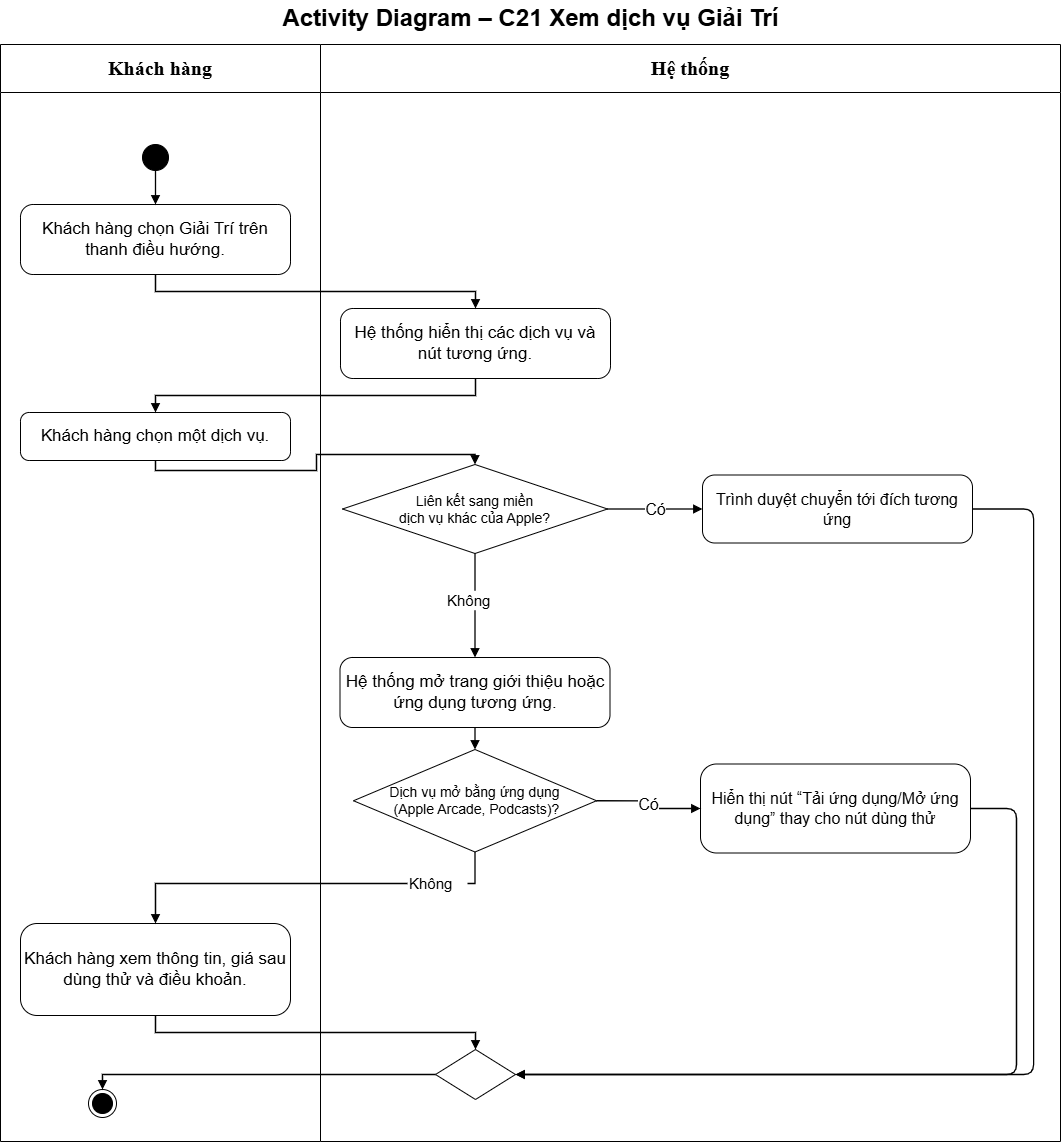

The diagram above was exported from draw.io. Its source (the exported page's mxGraphModel, read from the mxfile embedded in the PNG):
<mxGraphModel dx="1953" dy="1187" grid="0" gridSize="10" guides="1" tooltips="1" connect="1" arrows="1" fold="1" page="1" pageScale="1" pageWidth="1100" pageHeight="1223" math="0" shadow="0">
  <root>
    <mxCell id="0" />
    <mxCell id="1" parent="0" />
    <mxCell id="c3" parent="1" style="swimlane;whiteSpace=wrap;html=1;fontSize=18;startSize=48;swimlaneFillColor=#ffffff;fontFamily=Helvetica;collapsible=0" value="&lt;b&gt;&lt;font face=&quot;Times New Roman&quot; style=&quot;font-size: 20px;&quot;&gt;Khách hàng&lt;/font&gt;&lt;/b&gt;" vertex="1">
      <mxGeometry height="1097" width="320" x="20" y="56" as="geometry" />
    </mxCell>
    <mxCell id="c31" parent="c3" style="ellipse;html=1;shape=endState;fillColor=#000000;strokeColor=#000000" value="" vertex="1">
      <mxGeometry height="28" width="28" x="88" y="1045" as="geometry" />
    </mxCell>
    <mxCell id="c4" parent="1" style="swimlane;whiteSpace=wrap;html=1;fontSize=18;startSize=48;swimlaneFillColor=#ffffff;fontFamily=Helvetica;collapsible=0" value="&lt;b&gt;&lt;font face=&quot;Times New Roman&quot; style=&quot;font-size: 20px;&quot;&gt;Hệ thống&lt;/font&gt;&lt;/b&gt;" vertex="1">
      <mxGeometry height="1097" width="740" x="340" y="56" as="geometry" />
    </mxCell>
    <mxCell id="c20" parent="c4" style="rhombus;whiteSpace=wrap;html=1;fontSize=14;fontFamily=Helvetica" value="Dịch vụ mở bằng ứng dụng&lt;div&gt;&amp;nbsp;(Apple Arcade, Podcasts)?&lt;/div&gt;" vertex="1">
      <mxGeometry height="102.5" width="243" x="33" y="705" as="geometry" />
    </mxCell>
    <mxCell id="c18" parent="c4" style="rounded=1;arcSize=18;whiteSpace=wrap;html=1;fontSize=17;fontFamily=Helvetica" value="Hệ thống mở trang giới thiệu hoặc ứng dụng tương ứng." vertex="1">
      <mxGeometry height="70" width="270" x="19.5" y="613" as="geometry" />
    </mxCell>
    <mxCell id="c21" edge="1" parent="c4" source="c18" style="edgeStyle=orthogonalEdgeStyle;rounded=0;html=1;endArrow=block;endFill=1;strokeWidth=1.3;fontSize=16;labelBackgroundColor=#ffffff;exitX=0.5;exitY=1;entryX=0.5;entryY=0" target="c20" value="">
      <mxGeometry relative="1" as="geometry" />
    </mxCell>
    <mxCell id="c13" parent="c4" style="rhombus;whiteSpace=wrap;html=1;fontSize=14;fontFamily=Helvetica" value="Liên kết sang miền&lt;div&gt;dịch vụ khác của Apple?&lt;/div&gt;" vertex="1">
      <mxGeometry height="89" width="265" x="22" y="420" as="geometry" />
    </mxCell>
    <mxCell id="c19" edge="1" parent="c4" source="c17" style="edgeStyle=orthogonalEdgeStyle;rounded=0;html=1;endArrow=block;endFill=1;strokeWidth=1.3;fontSize=16;labelBackgroundColor=#ffffff;entryX=0.5;entryY=0" target="c18" value="">
      <mxGeometry relative="1" as="geometry" />
    </mxCell>
    <mxCell id="c17" parent="c4" style="text;html=1;align=left;verticalAlign=middle;fontSize=15" value="Không" vertex="1">
      <mxGeometry height="20" width="60" x="124.5" y="546" as="geometry" />
    </mxCell>
    <mxCell id="8Y5Wv590focI35jRcKf--2" edge="1" parent="c4" source="c13" style="edgeStyle=orthogonalEdgeStyle;rounded=0;html=1;endArrow=none;endFill=0;strokeWidth=1.3;fontSize=16;labelBackgroundColor=#ffffff;exitX=0.5;exitY=1;" target="c17" value="">
      <mxGeometry relative="1" x="-0.0118" as="geometry">
        <mxPoint x="495" y="565" as="sourcePoint" />
        <mxPoint x="495" y="669" as="targetPoint" />
      </mxGeometry>
    </mxCell>
    <mxCell id="c15" parent="c4" style="rounded=1;arcSize=18;whiteSpace=wrap;html=1;fontSize=16;fontFamily=Helvetica" value="Trình duyệt chuyển tới đích tương ứng" vertex="1">
      <mxGeometry height="68" width="270" x="382" y="430.5" as="geometry" />
    </mxCell>
    <mxCell id="c16" edge="1" parent="c4" source="c13" style="edgeStyle=orthogonalEdgeStyle;rounded=0;html=1;endArrow=block;endFill=1;strokeWidth=1.3;fontSize=16;labelBackgroundColor=#ffffff;exitX=1;exitY=0.5;entryX=0;entryY=0.5" target="c15" value="Có">
      <mxGeometry relative="1" as="geometry" />
    </mxCell>
    <mxCell id="c5" parent="1" style="text;html=1;align=center;verticalAlign=middle;fontSize=24;fontStyle=1;fontFamily=Helvetica" value="Activity Diagram – C21 Xem dịch vụ Giải Trí" vertex="1">
      <mxGeometry height="36" width="1060" x="20" y="12" as="geometry" />
    </mxCell>
    <mxCell id="c6" parent="1" style="ellipse;fillColor=#000000;strokeColor=#000000;html=1" value="" vertex="1">
      <mxGeometry height="26" width="26" x="162" y="156" as="geometry" />
    </mxCell>
    <mxCell id="c7" parent="1" style="rounded=1;arcSize=18;whiteSpace=wrap;html=1;fontSize=17;fontFamily=Helvetica" value="Khách hàng chọn Giải Trí trên thanh điều hướng." vertex="1">
      <mxGeometry height="70" width="270" x="40" y="216" as="geometry" />
    </mxCell>
    <mxCell id="c8" edge="1" parent="1" source="c6" style="edgeStyle=orthogonalEdgeStyle;rounded=0;html=1;endArrow=block;endFill=1;strokeColor=#000000;strokeWidth=1.3;fontSize=16;labelBackgroundColor=#ffffff;exitX=0.5;exitY=1;entryX=0.5;entryY=0" target="c7" value="">
      <mxGeometry relative="1" as="geometry" />
    </mxCell>
    <mxCell id="c9" parent="1" style="rounded=1;arcSize=18;whiteSpace=wrap;html=1;fontSize=17;fontFamily=Helvetica" value="Hệ thống hiển thị các dịch vụ và nút tương ứng." vertex="1">
      <mxGeometry height="70" width="270" x="360" y="320" as="geometry" />
    </mxCell>
    <mxCell id="c10" edge="1" parent="1" source="c7" style="edgeStyle=orthogonalEdgeStyle;rounded=0;html=1;endArrow=block;endFill=1;strokeWidth=1.3;fontSize=16;labelBackgroundColor=#ffffff;exitX=0.5;exitY=1;entryX=0.5;entryY=0" target="c9" value="">
      <mxGeometry relative="1" as="geometry" />
    </mxCell>
    <mxCell id="c11" parent="1" style="rounded=1;arcSize=18;whiteSpace=wrap;html=1;fontSize=17;fontFamily=Helvetica" value="Khách hàng chọn một dịch vụ." vertex="1">
      <mxGeometry height="48" width="270" x="40" y="424" as="geometry" />
    </mxCell>
    <mxCell id="c12" edge="1" parent="1" source="c9" style="edgeStyle=orthogonalEdgeStyle;rounded=0;html=1;endArrow=block;endFill=1;strokeWidth=1.3;fontSize=16;labelBackgroundColor=#ffffff;exitX=0.5;exitY=1;entryX=0.5;entryY=0" target="c11" value="">
      <mxGeometry relative="1" as="geometry" />
    </mxCell>
    <mxCell id="c14" edge="1" parent="1" source="c11" style="edgeStyle=orthogonalEdgeStyle;rounded=0;html=1;endArrow=block;endFill=1;strokeWidth=1.3;fontSize=16;labelBackgroundColor=#ffffff;exitX=0.5;exitY=1;entryX=0.5;entryY=0" target="c13" value="">
      <mxGeometry relative="1" as="geometry" />
    </mxCell>
    <mxCell id="c22" parent="1" style="rounded=1;arcSize=18;whiteSpace=wrap;html=1;fontSize=16;fontFamily=Helvetica" value="Hiển thị nút “Tải ứng dụng/Mở ứng dụng” thay cho nút dùng thử" vertex="1">
      <mxGeometry height="89" width="270" x="720" y="775.5" as="geometry" />
    </mxCell>
    <mxCell id="c23" edge="1" parent="1" source="c20" style="edgeStyle=orthogonalEdgeStyle;rounded=0;html=1;endArrow=block;endFill=1;strokeWidth=1.3;fontSize=16;labelBackgroundColor=#ffffff;exitX=1;exitY=0.5;entryX=0;entryY=0.5" target="c22" value="Có">
      <mxGeometry relative="1" as="geometry" />
    </mxCell>
    <mxCell id="c25" parent="1" style="rounded=1;arcSize=18;whiteSpace=wrap;html=1;fontSize=17;fontFamily=Helvetica" value="Khách hàng xem thông tin, giá sau dùng thử và điều khoản." vertex="1">
      <mxGeometry height="92" width="270" x="40" y="935" as="geometry" />
    </mxCell>
    <mxCell id="c26" edge="1" parent="1" source="c24" style="edgeStyle=orthogonalEdgeStyle;rounded=0;html=1;endArrow=block;endFill=1;strokeWidth=1.3;fontSize=16;labelBackgroundColor=#ffffff;entryX=0.5;entryY=0" target="c25" value="">
      <mxGeometry relative="1" as="geometry" />
    </mxCell>
    <mxCell id="c27" parent="1" style="rhombus;html=1;" value="" vertex="1">
      <mxGeometry height="50" width="80" x="455" y="1061" as="geometry" />
    </mxCell>
    <mxCell id="c28" edge="1" parent="1" source="c25" style="edgeStyle=orthogonalEdgeStyle;rounded=0;html=1;endArrow=block;endFill=1;strokeWidth=1.3;fontSize=16;labelBackgroundColor=#ffffff;exitX=0.5;exitY=1;entryX=0.5;entryY=0" target="c27" value="">
      <mxGeometry relative="1" as="geometry" />
    </mxCell>
    <mxCell id="c29" edge="1" parent="1" source="c15" style="edgeStyle=orthogonalEdgeStyle;html=1;endArrow=block;endFill=1;strokeWidth=1.3;exitX=1;exitY=0.5;entryX=1;entryY=0.5" target="c27" value="">
      <mxGeometry relative="1" as="geometry">
        <Array as="points">
          <mxPoint x="1053.1" y="520.5" />
          <mxPoint x="1053.1" y="1086" />
        </Array>
      </mxGeometry>
    </mxCell>
    <mxCell id="c30" edge="1" parent="1" source="c22" style="edgeStyle=none;html=1;endArrow=block;endFill=1;strokeWidth=1.3;exitX=1;exitY=0.5;entryX=1;entryY=0.5" target="c27" value="">
      <mxGeometry relative="1" as="geometry">
        <Array as="points">
          <mxPoint x="990" y="820" />
          <mxPoint x="1036" y="820" />
          <mxPoint x="1036" y="1086" />
          <mxPoint x="535" y="1086" />
        </Array>
      </mxGeometry>
    </mxCell>
    <mxCell id="c32" edge="1" parent="1" source="c27" style="edgeStyle=orthogonalEdgeStyle;rounded=0;html=1;endArrow=block;endFill=1;strokeColor=#000000;strokeWidth=1.3;fontSize=16;labelBackgroundColor=#ffffff;exitX=0;exitY=0.5;entryX=0.5;entryY=0;exitDx=0;exitDy=0;" target="c31" value="">
      <mxGeometry relative="1" as="geometry" />
    </mxCell>
    <mxCell id="8Y5Wv590focI35jRcKf--1" edge="1" parent="1" source="c20" style="edgeStyle=orthogonalEdgeStyle;rounded=0;html=1;endArrow=none;endFill=0;strokeWidth=1.3;fontSize=16;labelBackgroundColor=#ffffff;exitX=0.5;exitY=1;" target="c24" value="">
      <mxGeometry relative="1" x="0.0169" as="geometry">
        <Array as="points">
          <mxPoint x="494.5" y="895" />
        </Array>
        <mxPoint x="495" y="864" as="sourcePoint" />
        <mxPoint x="175" y="935" as="targetPoint" />
      </mxGeometry>
    </mxCell>
    <mxCell id="c24" parent="1" style="text;html=1;align=left;verticalAlign=middle;fontSize=15" value="Không" vertex="1">
      <mxGeometry height="20" width="60" x="427" y="885" as="geometry" />
    </mxCell>
  </root>
</mxGraphModel>